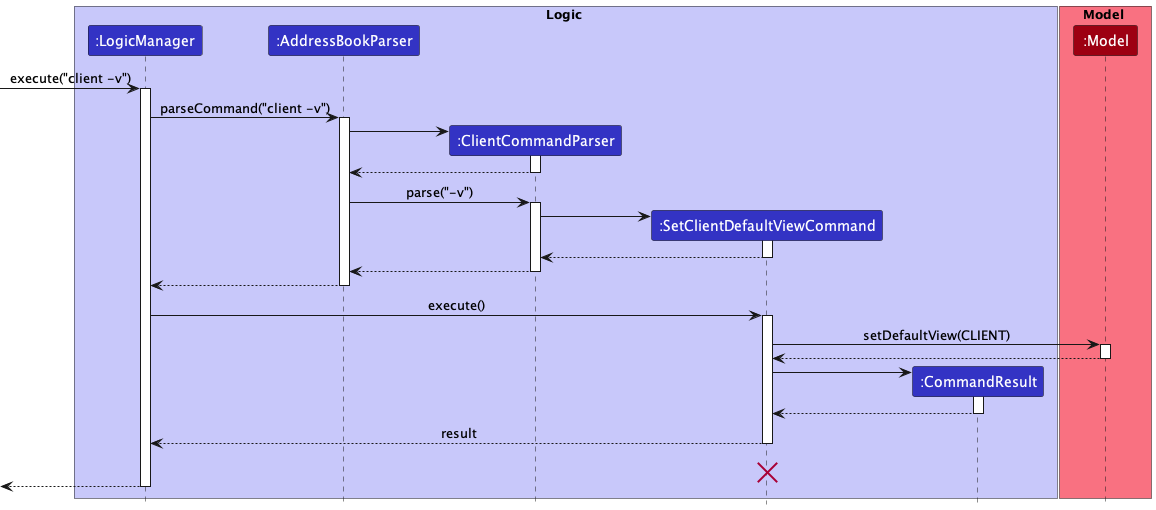

The diagram above was rendered by PlantUML. Its source (embedded in the PNG):
@startuml
!include style.puml

box Logic LOGIC_COLOR_T1
participant ":LogicManager" as LogicManager LOGIC_COLOR
participant ":AddressBookParser" as AddressBookParser LOGIC_COLOR
participant ":ClientCommandParser" as ClientCommandParser LOGIC_COLOR
participant ":SetClientDefaultViewCommand" as SetClientDefaultViewCommand LOGIC_COLOR
participant ":CommandResult" as CommandResult LOGIC_COLOR
end box

box Model MODEL_COLOR_T1
participant ":Model" as Model MODEL_COLOR
end box

-> LogicManager : execute("client -v")
activate LogicManager

LogicManager -> AddressBookParser : parseCommand("client -v")
activate AddressBookParser

create ClientCommandParser
AddressBookParser -> ClientCommandParser
activate ClientCommandParser
ClientCommandParser --> AddressBookParser
deactivate ClientCommandParser
AddressBookParser -> ClientCommandParser : parse("-v")
activate ClientCommandParser

create SetClientDefaultViewCommand
ClientCommandParser -> SetClientDefaultViewCommand
activate SetClientDefaultViewCommand

SetClientDefaultViewCommand --> ClientCommandParser
deactivate SetClientDefaultViewCommand

ClientCommandParser --> AddressBookParser
deactivate ClientCommandParser

AddressBookParser --> LogicManager
deactivate AddressBookParser

LogicManager -> SetClientDefaultViewCommand : execute()
activate SetClientDefaultViewCommand

SetClientDefaultViewCommand -> Model : setDefaultView(CLIENT)
activate Model

Model --> SetClientDefaultViewCommand
deactivate Model

create CommandResult
SetClientDefaultViewCommand -> CommandResult
activate CommandResult

CommandResult --> SetClientDefaultViewCommand
deactivate CommandResult

SetClientDefaultViewCommand --> LogicManager : result
deactivate SetClientDefaultViewCommand

SetClientDefaultViewCommand -[hidden]-> LogicManager : result
destroy SetClientDefaultViewCommand

[<--LogicManager
deactivate LogicManager
@enduml